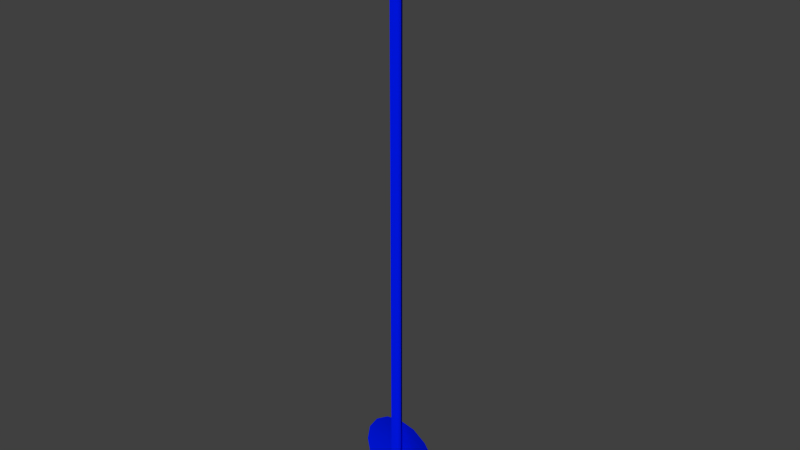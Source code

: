 # Source: clock_floor_pendulum.blend  (saved by Blender 2.73.0; exported with 4.5.12 LTS)
import bpy
from mathutils import Matrix  # noqa: F401  (used for matrix-valued properties, if any)

bpy.ops.wm.read_factory_settings(use_empty=True)
scene = bpy.context.scene
scene.name = 'Scene'

# ---- collections
col_collection_1 = bpy.data.collections.new('Collection 1'); scene.collection.children.link(col_collection_1)

# ---- materials (node trees are filled in below, after node groups)
mat_material = bpy.data.materials.new('Material')
mat_material.alpha_threshold = 0.0
mat_material.roughness = 0.5

# ---- material node trees
mat_material.use_nodes = True; mat_material.node_tree.nodes.clear()
_N = mat_material.node_tree.nodes; _L = mat_material.node_tree.links
n0 = _N.new('ShaderNodeOutputMaterial'); n0.name = 'Material Output'; n0.location = (300, 300)
n1 = _N.new('ShaderNodeBsdfDiffuse'); n1.name = 'Diffuse BSDF'; n1.location = (10, 300)
n1.inputs[0].default_value = (0.0, 0.009108, 0.8, 1.0)
_L.new(n1.outputs[0], n0.inputs[0])
n0.is_active_output = True

# ---- world
world_world = bpy.data.worlds.new('World'); scene.world = world_world
world_world.color = (0.05088, 0.05088, 0.05088)
world_world.use_sun_shadow = False
world_world.sun_shadow_jitter_overblur = 0.0
world_world.cycles.sampling_method = 'MANUAL'
world_world.cycles.sample_map_resolution = 256

# ---- meshes
me_cylinder_012 = bpy.data.meshes.new('Cylinder.012')
me_cylinder_012.from_pydata([(-4.328, -5.657, -73.87), (-3.06, -5.657, -76.93), (-6.342e-07, -5.657, -78.19), (3.06, -5.657, -76.93), (4.328, -5.657, -73.87), (-3.06, -5.657, -70.8), (-3.804e-08, -5.657, -69.54), (3.06, -5.657, -70.8), (1.663, -5.657, -69.85), (4.016, -5.657, -72.2), (4.016, -5.657, -75.53), (1.663, -5.657, -77.88), (-1.663, -5.657, -77.88), (-4.016, -5.657, -75.53), (-4.016, -5.657, -72.2), (-1.663, -5.657, -69.85), (-3.415, -5.463, -73.87), (-2.415, -5.463, -76.28), (-6.899e-07, -5.463, -77.28), (2.415, -5.463, -76.28), (3.415, -5.463, -73.87), (-2.415, -5.463, -71.45), (7.655e-08, -5.463, -70.45), (2.415, -5.463, -71.45), (1.313, -5.463, -70.7), (3.169, -5.463, -72.55), (3.169, -5.463, -75.18), (1.313, -5.463, -77.03), (-1.313, -5.463, -77.03), (-3.169, -5.463, -75.18), (-3.169, -5.463, -72.55), (-1.313, -5.463, -70.7), (-2.498, -5.323, -73.87), (-1.766, -5.323, -75.63), (-7.965e-07, -5.323, -76.36), (1.766, -5.323, -75.63), (2.498, -5.323, -73.87), (-1.766, -5.323, -72.1), (1.403e-07, -5.323, -71.37), (1.766, -5.323, -72.1), (0.9602, -5.323, -71.55), (2.318, -5.323, -72.9), (2.318, -5.323, -74.83), (0.9602, -5.323, -76.18), (-0.9602, -5.323, -76.18), (-2.318, -5.323, -74.83), (-2.318, -5.323, -72.9), (-0.9602, -5.323, -71.55), (-1.575, -5.212, -73.87), (-1.113, -5.212, -74.98), (-5.669e-07, -5.212, -75.44), (1.113, -5.212, -74.98), (1.575, -5.212, -73.87), (-1.113, -5.212, -72.75), (-5.597e-08, -5.212, -72.29), (1.113, -5.212, -72.75), (0.6052, -5.212, -72.4), (1.461, -5.212, -73.26), (1.461, -5.212, -74.47), (0.6052, -5.212, -75.33), (-0.6052, -5.212, -75.33), (-1.461, -5.212, -74.47), (-1.461, -5.212, -73.26), (-0.6052, -5.212, -72.4), (-0.6334, -5.138, -73.87), (-0.4479, -5.138, -74.31), (-4.707e-07, -5.138, -74.5), (0.4479, -5.138, -74.31), (0.6334, -5.138, -73.87), (-0.4479, -5.138, -73.42), (-2.152e-07, -5.138, -73.23), (0.4479, -5.138, -73.42), (0.2435, -5.138, -73.28), (0.5878, -5.138, -73.62), (0.5878, -5.138, -74.11), (0.2435, -5.138, -74.45), (-0.2435, -5.138, -74.45), (-0.5878, -5.138, -74.11), (-0.5878, -5.138, -73.62), (-0.2435, -5.138, -73.28), (0.6099, -6.315, -74.76), (0.6099, -6.315, -17.81), (-0.6099, -6.315, -74.76), (-0.6099, -6.315, -17.81), (-0.3029, -5.778, -74.76), (-0.3029, -5.778, -17.81), (0.307, -5.778, -74.76), (0.307, -5.778, -17.81)], [], [(37, 47, 63, 53), (24, 23, 39, 40), (12, 1, 17, 28), (3, 11, 27, 19), (1, 13, 29, 17), (5, 15, 31, 21), (15, 6, 22, 31), (9, 4, 20, 25), (6, 8, 24, 22), (11, 2, 18, 27), (4, 10, 26, 20), (13, 0, 16, 29), (2, 12, 28, 18), (0, 14, 30, 16), (8, 7, 23, 24), (14, 5, 21, 30), (10, 3, 19, 26), (7, 9, 25, 23), (30, 21, 37, 46), (26, 19, 35, 42), (23, 25, 41, 39), (28, 17, 33, 44), (19, 27, 43, 35), (17, 29, 45, 33), (21, 31, 47, 37), (31, 22, 38, 47), (25, 20, 36, 41), (22, 24, 40, 38), (27, 18, 34, 43), (20, 26, 42, 36), (29, 16, 32, 45), (18, 28, 44, 34), (16, 30, 46, 32), (48, 62, 78, 64), (47, 38, 54, 63), (41, 36, 52, 57), (38, 40, 56, 54), (43, 34, 50, 59), (36, 42, 58, 52), (45, 32, 48, 61), (34, 44, 60, 50), (32, 46, 62, 48), (40, 39, 55, 56), (46, 37, 53, 62), (42, 35, 51, 58), (39, 41, 57, 55), (44, 33, 49, 60), (35, 43, 59, 51), (33, 45, 61, 49), (79, 70, 72, 71, 73, 68, 74, 67, 75, 66, 76, 65, 77, 64, 78, 69), (56, 55, 71, 72), (62, 53, 69, 78), (58, 51, 67, 74), (55, 57, 73, 71), (60, 49, 65, 76), (51, 59, 75, 67), (49, 61, 77, 65), (53, 63, 79, 69), (63, 54, 70, 79), (57, 52, 68, 73), (54, 56, 72, 70), (59, 50, 66, 75), (52, 58, 74, 68), (61, 48, 64, 77), (50, 60, 76, 66), (82, 83, 85, 84), (86, 87, 81, 80), (84, 85, 87, 86)])
me_cylinder_012.polygons.foreach_set('use_smooth', [True] * 68)
_uv = me_cylinder_012.uv_layers.new(name='UVMap')
_uv.uv.foreach_set('vector', [0.1794, 0.1415, 0.1595, 0.1503, 0.1553, 0.13, 0.1678, 0.1245, 0.1061, 0.1598, 0.08505, 0.1387, 0.1021, 0.127, 0.1175, 0.1424, 0.2014, 0.01384, 0.2283, 0.04073, 0.211, 0.05254, 0.1899, 0.03142, 0.09315, 0.01534, 0.128, 4.214e-05, 0.1323, 0.02059, 0.105, 0.03262, 0.2283, 0.04073, 0.2436, 0.07554, 0.2231, 0.07985, 0.211, 0.05254, 0.2029, 0.1759, 0.1681, 0.1912, 0.1638, 0.1706, 0.1911, 0.1586, 0.1681, 0.1912, 0.1301, 0.1912, 0.134, 0.1706, 0.1638, 0.1706, 0.05247, 0.1157, 0.05247, 0.07766, 0.07304, 0.08153, 0.07301, 0.1114, 0.1301, 0.1912, 0.09465, 0.1774, 0.1061, 0.1598, 0.134, 0.1706, 0.128, 4.214e-05, 0.166, 4.199e-05, 0.1621, 0.02061, 0.1323, 0.02059, 0.05247, 0.07766, 0.06627, 0.04223, 0.08384, 0.0537, 0.07304, 0.08153, 0.2436, 0.07554, 0.2436, 0.1136, 0.223, 0.1097, 0.2231, 0.07985, 0.166, 4.199e-05, 0.2014, 0.01384, 0.1899, 0.03142, 0.1621, 0.02061, 0.2436, 0.1136, 0.2298, 0.149, 0.2122, 0.1375, 0.223, 0.1097, 0.09465, 0.1774, 0.06777, 0.1505, 0.08505, 0.1387, 0.1061, 0.1598, 0.2298, 0.149, 0.2029, 0.1759, 0.1911, 0.1586, 0.2122, 0.1375, 0.06627, 0.04223, 0.09315, 0.01534, 0.105, 0.03262, 0.08384, 0.0537, 0.06777, 0.1505, 0.05247, 0.1157, 0.07301, 0.1114, 0.08505, 0.1387, 0.2122, 0.1375, 0.1911, 0.1586, 0.1794, 0.1415, 0.1948, 0.1262, 0.08384, 0.0537, 0.105, 0.03262, 0.1166, 0.0497, 0.1012, 0.06507, 0.08505, 0.1387, 0.07301, 0.1114, 0.09335, 0.1071, 0.1021, 0.127, 0.1899, 0.03142, 0.211, 0.05254, 0.194, 0.06422, 0.1786, 0.04882, 0.105, 0.03262, 0.1323, 0.02059, 0.1366, 0.04093, 0.1166, 0.0497, 0.211, 0.05254, 0.2231, 0.07985, 0.2027, 0.08413, 0.194, 0.06422, 0.1911, 0.1586, 0.1638, 0.1706, 0.1595, 0.1503, 0.1794, 0.1415, 0.1638, 0.1706, 0.134, 0.1706, 0.1378, 0.1503, 0.1595, 0.1503, 0.07301, 0.1114, 0.07304, 0.08153, 0.09338, 0.08535, 0.09335, 0.1071, 0.134, 0.1706, 0.1061, 0.1598, 0.1175, 0.1424, 0.1378, 0.1503, 0.1323, 0.02059, 0.1621, 0.02061, 0.1583, 0.04095, 0.1366, 0.04093, 0.07304, 0.08153, 0.08384, 0.0537, 0.1012, 0.06507, 0.09338, 0.08535, 0.2231, 0.07985, 0.223, 0.1097, 0.2027, 0.1059, 0.2027, 0.08413, 0.1621, 0.02061, 0.1899, 0.03142, 0.1786, 0.04882, 0.1583, 0.04095, 0.223, 0.1097, 0.2122, 0.1375, 0.1948, 0.1262, 0.2027, 0.1059, 0.1824, 0.1021, 0.1774, 0.1148, 0.1598, 0.1033, 0.1618, 0.0982, 0.1595, 0.1503, 0.1378, 0.1503, 0.1416, 0.13, 0.1553, 0.13, 0.09335, 0.1071, 0.09338, 0.08535, 0.1137, 0.08916, 0.1137, 0.1028, 0.1378, 0.1503, 0.1175, 0.1424, 0.1288, 0.125, 0.1416, 0.13, 0.1366, 0.04093, 0.1583, 0.04095, 0.1545, 0.06126, 0.1408, 0.06125, 0.09338, 0.08535, 0.1012, 0.06507, 0.1186, 0.07642, 0.1137, 0.08916, 0.2027, 0.08413, 0.2027, 0.1059, 0.1824, 0.1021, 0.1824, 0.08839, 0.1583, 0.04095, 0.1786, 0.04882, 0.1672, 0.06621, 0.1545, 0.06126, 0.2027, 0.1059, 0.1948, 0.1262, 0.1774, 0.1148, 0.1824, 0.1021, 0.1175, 0.1424, 0.1021, 0.127, 0.1192, 0.1153, 0.1288, 0.125, 0.1948, 0.1262, 0.1794, 0.1415, 0.1678, 0.1245, 0.1774, 0.1148, 0.1012, 0.06507, 0.1166, 0.0497, 0.1283, 0.06676, 0.1186, 0.07642, 0.1021, 0.127, 0.09335, 0.1071, 0.1137, 0.1028, 0.1192, 0.1153, 0.1786, 0.04882, 0.194, 0.06422, 0.1769, 0.07589, 0.1672, 0.06621, 0.1166, 0.0497, 0.1366, 0.04093, 0.1408, 0.06125, 0.1283, 0.06676, 0.194, 0.06422, 0.2027, 0.08413, 0.1824, 0.08839, 0.1769, 0.07589, 0.1509, 0.1094, 0.1454, 0.1094, 0.1403, 0.1074, 0.1365, 0.1035, 0.1342, 0.09851, 0.1342, 0.09302, 0.1362, 0.08791, 0.1401, 0.08403, 0.1451, 0.08182, 0.1506, 0.08182, 0.1557, 0.08381, 0.1596, 0.08769, 0.1618, 0.09272, 0.1618, 0.0982, 0.1598, 0.1033, 0.156, 0.1072, 0.1288, 0.125, 0.1192, 0.1153, 0.1365, 0.1035, 0.1403, 0.1074, 0.1774, 0.1148, 0.1678, 0.1245, 0.156, 0.1072, 0.1598, 0.1033, 0.1186, 0.07642, 0.1283, 0.06676, 0.1401, 0.08403, 0.1362, 0.08791, 0.1192, 0.1153, 0.1137, 0.1028, 0.1342, 0.09851, 0.1365, 0.1035, 0.1672, 0.06621, 0.1769, 0.07589, 0.1596, 0.08769, 0.1557, 0.08381, 0.1283, 0.06676, 0.1408, 0.06125, 0.1451, 0.08182, 0.1401, 0.08403, 0.1769, 0.07589, 0.1824, 0.08839, 0.1618, 0.09272, 0.1596, 0.08769, 0.1678, 0.1245, 0.1553, 0.13, 0.1509, 0.1094, 0.156, 0.1072, 0.1553, 0.13, 0.1416, 0.13, 0.1454, 0.1094, 0.1509, 0.1094, 0.1137, 0.1028, 0.1137, 0.08916, 0.1342, 0.09302, 0.1342, 0.09851, 0.1416, 0.13, 0.1288, 0.125, 0.1403, 0.1074, 0.1454, 0.1094, 0.1408, 0.06125, 0.1545, 0.06126, 0.1506, 0.08182, 0.1451, 0.08182, 0.1137, 0.08916, 0.1186, 0.07642, 0.1362, 0.08791, 0.1342, 0.09302, 0.1824, 0.08839, 0.1824, 0.1021, 0.1618, 0.0982, 0.1618, 0.09272, 0.1545, 0.06126, 0.1672, 0.06621, 0.1557, 0.08381, 0.1506, 0.08182, 0.05238, 4.199e-05, 0.05238, 0.9997, 0.03494, 0.9998, 0.03494, 0.0001354, 0.01749, 0.0002302, 0.01749, 0.9999, 4.199e-05, 1.0, 4.199e-05, 0.000324, 0.03494, 0.0001354, 0.03494, 0.9998, 0.01749, 0.9999, 0.01749, 0.0002302])
me_cylinder_012.materials.append(mat_material)
me_cylinder_012.use_remesh_preserve_volume = False
me_cylinder_012.use_remesh_preserve_attributes = False
me_cylinder_012.use_mirror_vertex_groups = False
me_cylinder_012.update()

# ---- objects
ob_pendulum = bpy.data.objects.new('pendulum', me_cylinder_012)

# ---- transforms, parenting, visibility, modifiers, constraints
ob_pendulum.location = (0.0, 0.0, 0.0)
ob_pendulum.lineart.crease_threshold = 0.0

# ---- collection membership
col_collection_1.objects.link(ob_pendulum)

# ---- scene / render settings (as saved in the file)
scene.frame_start = 1; scene.frame_end = 250; scene.frame_set(1)
scene.render.engine = 'CYCLES'
scene.render.resolution_percentage = 50
scene.render.dither_intensity = 0.0
scene.cycles.use_denoising = False
scene.cycles.samples = 10
scene.cycles.sampling_pattern = 'TABULATED_SOBOL'
scene.cycles.light_sampling_threshold = 0.0
scene.cycles.use_adaptive_sampling = False
scene.cycles.use_light_tree = False
scene.cycles.blur_glossy = 0.0
scene.cycles.pixel_filter_type = 'GAUSSIAN'
scene.cycles.sample_clamp_indirect = 0.0
scene.view_settings.view_transform = 'Standard'
bpy.context.view_layer.update()

# ---- added for rendering (the .blend has no active camera and no usable light): camera, sun
cam_auto = bpy.data.cameras.new('AutoCamera')
cam_auto.lens = 50.0
cam_auto.sensor_width = 36.0
cam_auto.clip_end = 1000.0
ob_auto_camera = bpy.data.objects.new('AutoCamera', cam_auto)
scene.collection.objects.link(ob_auto_camera)
ob_auto_camera.location = (56.4523, -73.4694, -2.83761)
ob_auto_camera.rotation_euler = (1.09748, -7.21219e-08, 0.694738)
scene.camera = ob_auto_camera
light_auto_sun = bpy.data.lights.new('AutoSun', 'SUN')
light_auto_sun.energy = 3.0
light_auto_sun.angle = 0.0523599
ob_auto_sun = bpy.data.objects.new('AutoSun', light_auto_sun)
scene.collection.objects.link(ob_auto_sun)
ob_auto_sun.rotation_euler = (0.872665, 0.174533, 0.523599)
bpy.context.view_layer.update()
